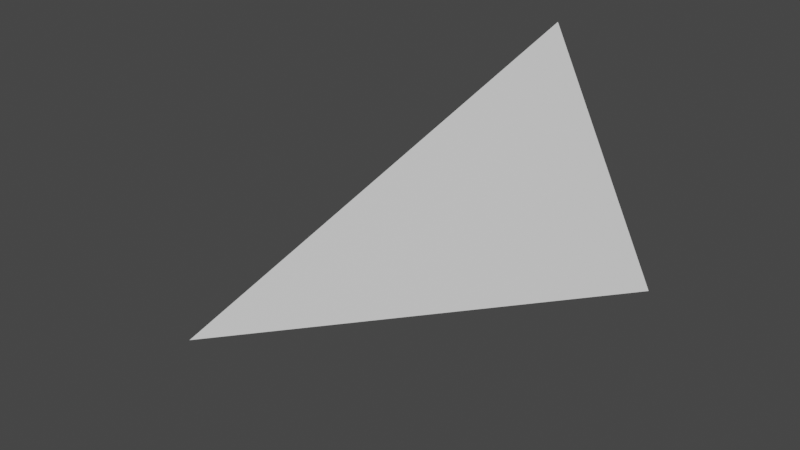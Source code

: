 # Source: boid.blend  (saved by Blender 2.93.21; exported with 4.5.12 LTS)
import bpy
from mathutils import Matrix  # noqa: F401  (used for matrix-valued properties, if any)

bpy.ops.wm.read_factory_settings(use_empty=True)
scene = bpy.context.scene
scene.name = 'Scene'

# ---- collections
col_collection = bpy.data.collections.new('Collection'); scene.collection.children.link(col_collection)

# ---- materials (node trees are filled in below, after node groups)
mat_material = bpy.data.materials.new('Material')
mat_material.alpha_threshold = 0.0
mat_material.use_transparent_shadow = False
mat_material.line_color = (0.0, 0.0, 0.0, 1.0)

# ---- material node trees
mat_material.use_nodes = True; mat_material.node_tree.nodes.clear()
_N = mat_material.node_tree.nodes; _L = mat_material.node_tree.links
n0 = _N.new('ShaderNodeOutputMaterial'); n0.name = 'Material Output'; n0.location = (300, 300)
n1 = _N.new('ShaderNodeBsdfPrincipled'); n1.name = 'Principled BSDF'; n1.location = (10, 300)
n1.distribution = 'GGX'
n1.subsurface_method = 'BURLEY'
n1.inputs[2].default_value = 0.4
n1.inputs[3].default_value = 1.45
n1.inputs[27].default_value = (0.0, 0.0, 0.0, 1.0)
n1.inputs[28].default_value = 1.0
_L.new(n1.outputs[0], n0.inputs[0])
n0.is_active_output = True

# ---- world
world_world = bpy.data.worlds.new('World'); scene.world = world_world
world_world.use_nodes = True; world_world.node_tree.nodes.clear()
_N = world_world.node_tree.nodes; _L = world_world.node_tree.links
n0 = _N.new('ShaderNodeOutputWorld'); n0.name = 'World Output'; n0.location = (300, 300)
n1 = _N.new('ShaderNodeBackground'); n1.name = 'Background'; n1.location = (10, 300)
n1.inputs[0].default_value = (0.05088, 0.05088, 0.05088, 1.0)
_L.new(n1.outputs[0], n0.inputs[0])
n0.is_active_output = True
world_world.color = (0.05088, 0.05088, 0.05088)
world_world.use_sun_shadow = False
world_world.sun_shadow_jitter_overblur = 0.0

# ---- meshes
me_cube = bpy.data.meshes.new('Cube')
me_cube.from_pydata([(0.0, 1.0, 0.5317), (0.5317, 1.0, -0.5317), (0.0, -1.0, 0.0), (-0.5317, 1.0, -0.5317)], [], [(2, 0, 3), (3, 1, 2), (1, 0, 2), (3, 0, 1)])
_uv = me_cube.uv_layers.new(name='UVMap')
_uv.uv.foreach_set('vector', [0.625, 0.0, 0.625, 0.25, 0.375, 0.25, 0.125, 0.5, 0.375, 0.5, 0.125, 0.75, 0.375, 0.5, 0.625, 0.5, 0.375, 0.75, 0.375, 0.25, 0.625, 0.5, 0.375, 0.5])
me_cube.materials.append(mat_material)
me_cube.use_remesh_preserve_volume = False
me_cube.use_remesh_preserve_attributes = False
me_cube.use_mirror_vertex_groups = False
me_cube.update()

# ---- objects
ob_cube = bpy.data.objects.new('Cube', me_cube)

# ---- transforms, parenting, visibility, modifiers, constraints
ob_cube.location = (0.0, 0.0, 0.0)
ob_cube.lock_rotations_4d = False
ob_cube.empty_display_type = 'ARROWS'
ob_cube.lineart.crease_threshold = 0.0

# ---- collection membership
col_collection.objects.link(ob_cube)

# ---- scene / render settings (as saved in the file)
scene.frame_start = 1; scene.frame_end = 250; scene.frame_set(1)
scene.render.engine = 'BLENDER_EEVEE_NEXT'
scene.cycles.use_denoising = False
scene.cycles.samples = 128
scene.cycles.sampling_pattern = 'TABULATED_SOBOL'
scene.cycles.use_adaptive_sampling = False
scene.cycles.use_light_tree = False
scene.view_settings.view_transform = 'Filmic'
bpy.context.view_layer.update()

# ---- added for rendering (the .blend has no active camera and no usable light): camera, sun
cam_auto = bpy.data.cameras.new('AutoCamera')
cam_auto.lens = 50.0
cam_auto.sensor_width = 36.0
cam_auto.clip_end = 1000.0
ob_auto_camera = bpy.data.objects.new('AutoCamera', cam_auto)
scene.collection.objects.link(ob_auto_camera)
ob_auto_camera.location = (2.31518, -2.77821, 1.85214)
ob_auto_camera.rotation_euler = (1.09748, -7.21219e-08, 0.694738)
scene.camera = ob_auto_camera
light_auto_sun = bpy.data.lights.new('AutoSun', 'SUN')
light_auto_sun.energy = 3.0
light_auto_sun.angle = 0.0523599
ob_auto_sun = bpy.data.objects.new('AutoSun', light_auto_sun)
scene.collection.objects.link(ob_auto_sun)
ob_auto_sun.rotation_euler = (0.872665, 0.174533, 0.523599)
bpy.context.view_layer.update()
